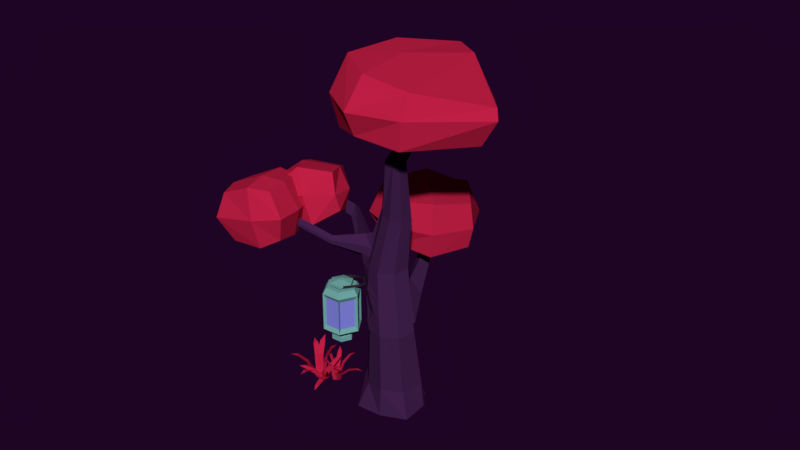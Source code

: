 # Source: tree003.blend  (saved by Blender 2.79.0; exported with 4.5.12 LTS)
import bpy
from mathutils import Matrix  # noqa: F401  (used for matrix-valued properties, if any)

bpy.ops.wm.read_factory_settings(use_empty=True)
scene = bpy.context.scene
scene.name = 'Scene'

# ---- collections
col_collection_1 = bpy.data.collections.new('Collection 1'); scene.collection.children.link(col_collection_1)

# ---- materials (node trees are filled in below, after node groups)
mat_material_004 = bpy.data.materials.new('Material.004')
mat_material_004.alpha_threshold = 0.0
mat_material_004.use_transparent_shadow = False
mat_material_004.diffuse_color = (0.06742, 0.04818, 0.1282, 1.0)
mat_material_004.roughness = 0.5
mat_material_005 = bpy.data.materials.new('Material.005')
mat_material_005.alpha_threshold = 0.0
mat_material_005.use_transparent_shadow = False
mat_material_005.diffuse_color = (0.5382, 0.01406, 0.05926, 1.0)
mat_material_005.roughness = 0.5
mat_material_010 = bpy.data.materials.new('Material.010')
mat_material_010.alpha_threshold = 0.0
mat_material_010.use_transparent_shadow = False
mat_material_010.diffuse_color = (0.05397, 0.01536, 0.07323, 1.0)
mat_material_010.roughness = 0.5
mat_material_014 = bpy.data.materials.new('Material.014')
mat_material_014.alpha_threshold = 0.0
mat_material_014.use_transparent_shadow = False
mat_material_014.diffuse_color = (0.5382, 0.01406, 0.05926, 1.0)
mat_material_014.roughness = 0.5
mat_material_002 = bpy.data.materials.new('Material.002')
mat_material_002.alpha_threshold = 0.0
mat_material_002.use_transparent_shadow = False
mat_material_002.diffuse_color = (0.8, 0.3027, 0.08495, 1.0)
mat_material_002.roughness = 0.5
mat_material_002.line_color = (0.0, 0.0, 0.0, 1.0)
mat_material_047 = bpy.data.materials.new('Material.047')
mat_material_047.alpha_threshold = 0.0
mat_material_047.use_transparent_shadow = False
mat_material_047.diffuse_color = (0.5382, 0.01406, 0.05926, 1.0)
mat_material_047.roughness = 0.5
mat_material_046 = bpy.data.materials.new('Material.046')
mat_material_046.alpha_threshold = 0.0
mat_material_046.use_transparent_shadow = False
mat_material_046.diffuse_color = (0.1656, 0.402, 0.3796, 1.0)
mat_material_046.roughness = 0.5
mat_material_044 = bpy.data.materials.new('Material.044')
mat_material_044.alpha_threshold = 0.0
mat_material_044.use_transparent_shadow = False
mat_material_044.diffuse_color = (0.24, 0.244, 0.8, 1.0)
mat_material_044.roughness = 0.5
mat_material_035 = bpy.data.materials.new('Material.035')
mat_material_035.alpha_threshold = 0.0
mat_material_035.use_transparent_shadow = False
mat_material_035.diffuse_color = (0.03307, 0.02679, 0.03309, 1.0)
mat_material_035.roughness = 0.5

# ---- material node trees

# ---- world
world_world_001 = bpy.data.worlds.new('World.001'); scene.world = world_world_001
world_world_001.color = (0.0134, 0.001575, 0.01811)
world_world_001.use_sun_shadow = False
world_world_001.sun_shadow_jitter_overblur = 0.0
world_world_001.cycles.sampling_method = 'MANUAL'
world_world_001.light_settings.ao_factor = 0.4154
world_world_001.light_settings.distance = 0.4

# ---- meshes
me_plane_070 = bpy.data.meshes.new('Plane.070')
me_plane_070.from_pydata([(1.544, -0.6382, 1.114), (1.572, 0.3509, -0.1372), (0.5801, -0.611, 0.9148), (0.9822, 0.3763, -0.2582), (0.4805, 0.76, 1.802), (0.9629, 0.769, 2.089), (1.565, 1.026, 0.4582), (0.8376, 1.293, 0.3276), (1.741, 0.4877, 0.001073), (1.46, -0.2357, 1.461), (0.8195, 0.7629, -0.1694), (0.3323, -0.1781, 1.23), (0.9527, -0.7692, 0.9282), (1.26, 0.3582, -0.2859), (0.8134, 0.8541, 2.11), (1.181, 1.43, 0.3269), (0.801, -0.2941, 1.63), (1.308, 0.8306, -0.1829), (1.745, -0.2387, 0.3767), (0.7185, -0.2087, 0.165), (1.294, 1.071, 1.076), (0.623, 1.359, 0.959), (0.5486, 0.5126, 0.4598), (1.629, 0.2215, 0.6621), (1.02, 1.418, 1.081), (1.126, -0.3148, 0.2029), (-3.253, 0.5398, -0.09068), (-3.137, 0.5321, -0.6342), (-3.231, 0.02662, -0.1221), (-3.108, -0.02275, -0.6202), (-3.151, 0.7014, -0.3554), (-3.105, -0.1784, -0.3332), (-3.034, 0.2556, -0.7767), (-3.219, 0.2677, 0.08907), (-1.341, 0.6262, -0.09075), (-3.646, 0.637, -0.05665), (-3.481, 0.6262, -0.8283), (-3.44, -0.1617, -0.8085), (-3.627, -0.1147, -0.08233), (-3.502, -0.2438, -0.417), (-3.552, 0.7211, -0.4413), (-3.627, 0.2453, 0.04581), (-3.424, 0.232, -0.9037), (-2.264, 0.7573, -0.1666), (-2.253, 0.6196, -0.3934), (-2.169, 0.3946, -0.5093), (-2.233, 0.2451, -0.5515), (-1.752, -0.6611, -0.1922), (-2.324, 0.1744, 0.06015), (-2.319, 0.4045, 0.195), (-2.347, 0.6258, 0.04878), (-1.331, 0.505, -0.2904), (-1.337, 0.3327, -0.4563), (-1.31, 0.1076, -0.2804), (-1.308, -0.003826, -0.07488), (-1.393, 0.1131, 0.1088), (-1.389, 0.3157, 0.2275), (-1.414, 0.5105, 0.09881), (0.3021, 0.7168, 0.5095), (-0.5741, 0.5882, 0.2213), (-0.5348, 0.5017, 0.07999), (-0.465, 0.3585, 0.0176), (-0.5197, 0.2122, 0.08728), (-0.5502, 0.1293, 0.2328), (-0.6403, 0.2126, 0.3509), (-0.6572, 0.3591, 0.4375), (-0.6554, 0.502, 0.3436), (0.7594, 0.5898, 0.9414), (0.3339, 0.7071, 0.3907), (0.3637, 0.5873, 0.3947), (0.3328, 0.5048, 0.434), (0.3156, 0.4581, 0.5161), (0.2648, 0.505, 0.5826), (0.2553, 0.5876, 0.6315), (0.2563, 0.6682, 0.5785), (0.774, 0.5854, 0.8867), (0.7877, 0.5302, 0.8885), (0.7735, 0.4921, 0.9066), (0.7656, 0.4706, 0.9444), (0.7422, 0.4922, 0.9751), (0.7378, 0.5303, 0.9976), (0.7382, 0.5674, 0.9732), (-1.011, 0.421, -0.3398), (-1.131, 0.4111, -0.4028), (-1.198, 0.3068, -0.5061), (-0.861, 0.3288, -0.3316), (-1.19, 0.4113, -0.2892), (-1.07, 0.4211, -0.2263), (-1.011, 0.1702, -0.1563), (-1.223, 0.1586, -0.2677), (-0.8275, 0.3659, -0.1923), (-0.9823, 0.1995, -0.3078), (-1.122, 0.1918, -0.3814), (-0.7217, -0.007398, -0.7131), (-0.6826, -0.1014, -0.6507), (-0.6136, -0.09764, -0.6145), (-0.5539, -0.03391, -0.6262), (-0.4221, -0.1831, -1.133), (-0.3701, -0.1938, -1.106), (-0.4594, -0.106, -1.143), (-0.3346, -0.1297, -1.077), (-0.2627, -0.1368, -1.403), (-0.2256, -0.1444, -1.383), (-0.2892, -0.08186, -1.41), (-0.2003, -0.09873, -1.363), (-0.5923, 0.6825, -1.214), (-0.5511, 0.6859, -1.193), (-0.5071, 0.6331, -1.149), (-0.6226, 0.6256, -1.209), (-0.9388, 0.5243, -0.8121), (-0.8895, 0.5284, -0.7862), (-0.8301, 0.4842, -0.7709), (-0.9684, 0.4752, -0.8425), (-2.534, -0.06591, -0.1833), (-1.811, -0.01001, -0.08556), (-2.324, 0.1422, 0.08775), (-2.061, -0.3113, -0.3361), (-1.247, -0.9975, -0.01447), (-1.804, -0.2578, -0.08087), (-2.102, -0.5156, -0.1107), (-2.08, -0.3409, 0.01527), (-1.583, -0.626, -0.02418), (-1.779, -0.7957, -0.04382), (-1.765, -0.6807, 0.03911), (-1.223, -1.023, 0.07319), (-1.156, -0.9785, 0.07618), (-1.262, -1.07, 0.06558), (-1.254, -1.008, 0.1103), (-2.984, 0.0603, -0.08287), (-3.533, -0.2153, -0.3006), (-3.62, 0.07381, -0.05802), (-3.233, 0.1368, -0.05296), (-3.023, -0.02119, -0.2268), (-3.221, 0.1685, 0.0309), (-2.915, 0.05008, -0.02962), (-3.62, 0.1167, 0.01897), (-3.537, -0.1325, -0.273), (-2.962, -0.08667, -0.2217), (-3.14, -0.09504, -0.309), (-2.096, 0.6141, -0.4035), (-1.619, 0.5534, -0.3466), (-1.965, 0.4775, -0.4187), (-1.76, 0.4732, -0.4076), (-1.767, 0.6098, -0.2329), (-1.938, 0.6325, -0.2595), (-2.229, 0.6213, -0.3972), (-2.028, 0.4051, -0.4865), (-1.704, 0.3633, -0.4736), (-1.503, 0.5311, -0.3161), (-1.709, 0.6849, -0.1244), (-1.979, 0.7165, -0.1581), (-2.06, 0.5934, -0.3808), (-1.971, 0.471, -0.4493), (-1.748, 0.443, -0.4414), (-1.652, 0.5506, -0.3409), (-1.753, 0.6458, -0.2192), (-1.934, 0.6669, -0.2417), (-0.8283, -1.802, 0.2269), (-0.623, -1.21, -0.7018), (-1.381, -1.779, 0.1135), (-1.155, -1.187, -0.8111), (-1.514, -0.7851, 0.6786), (-0.8474, -0.8137, 0.8154), (-0.6439, -0.3863, -0.1502), (-1.286, -0.3587, -0.282), (-0.4849, -0.8726, -0.5631), (-0.7295, -1.523, 0.4927), (-1.302, -0.8374, -0.7309), (-1.547, -1.488, 0.3249), (-1.131, -1.885, 0.1225), (-0.9041, -1.203, -0.8361), (-1.224, -0.7732, 0.8107), (-0.976, -0.2351, -0.2826), (-1.233, -1.566, 0.5932), (-0.9079, -0.7026, -0.8075), (-0.5939, -1.749, -0.2647), (-1.394, -1.715, -0.4289), (-0.6802, -0.3333, 0.4524), (-1.48, -0.299, 0.2883), (-1.547, -1.064, -0.1626), (-0.5043, -1.108, 0.05142), (-1.121, -0.2455, 0.3982), (-1.025, -1.811, -0.3946), (-0.3013, 0.7258, -2.256), (-0.3504, 0.7258, -1.084), (-0.3246, 0.1259, -1.55), (-0.3246, 1.243, -1.55), (-0.348, 1.134, -1.136), (-0.348, 0.235, -1.136), (-0.3036, 1.134, -2.196), (-0.3036, 0.235, -2.196), (0.1719, 0.7284, -1.569), (-0.8151, 0.7284, -1.569), (0.07033, 0.7196, -1.24), (-0.724, 0.7196, -1.24), (0.07033, 0.7196, -2.082), (-0.724, 0.7196, -2.082), (-0.7684, 1.133, -1.575), (0.1245, 1.133, -1.575), (-0.7684, 0.2403, -1.575), (0.1245, 0.2403, -1.575), (0.03262, 1.046, -1.277), (0.03262, 0.3274, -1.277), (-0.686, 0.3274, -1.277), (-0.686, 1.046, -1.277), (0.03262, 1.046, -2.039), (-0.686, 1.046, -2.039), (0.03262, 0.3274, -2.039), (-0.686, 0.3274, -2.039), (-0.7639, 0.1502, -1.172), (0.131, -0.05394, -1.369), (-0.4189, -0.5094, -1.487), (-0.1998, 0.5701, -1.091), (0.1683, 0.3935, -1.202), (-0.0279, -0.5729, -1.556), (-0.6441, 0.578, -1.025), (-0.6243, -0.3759, -1.332), (-0.3308, 0.2967, -1.835), (-0.3407, -0.1119, -0.7143), (-0.09986, 0.1565, -1.832), (-0.03054, -0.2095, -0.8685), (-0.5686, 0.3089, -1.73), (-0.6286, -0.02047, -0.7956), (-0.2927, 0.3127, -0.7138), (-0.2853, 0.6207, -1.559), (-0.4645, -0.5335, -1.024), (-0.4571, -0.2255, -1.869), (-0.0856, 0.4845, -1.604), (-0.2431, -0.2915, -1.889), (-0.1583, -0.6278, -1.066), (0.005196, 0.1774, -0.7708), (-0.5764, 0.4049, -1.612), (-0.5416, 0.2646, -0.7091), (-0.593, -0.07059, -1.811), (-0.6154, -0.3994, -0.9404), (-3.307, 0.1328, -1.692), (-3.313, 0.06165, -1.662), (-3.291, 0.009575, -1.724), (-2.989, 0.03264, -1.612), (-3.001, 0.1287, -1.585), (-3.006, 0.07322, -1.563), (-2.843, 0.1095, -1.459), (-2.865, 0.06769, -1.456), (-2.833, 0.03542, -1.479), (-2.795, 0.05787, -1.364), (-3.334, 0.05189, -1.756), (-3.373, 0.1016, -1.704), (-3.345, 0.08101, -1.632), (-3.115, 0.3079, -1.649), (-3.106, 0.2851, -1.746), (-3.137, 0.3243, -1.705), (-3.025, 0.4765, -1.759), (-3.058, 0.485, -1.724), (-3.032, 0.494, -1.684), (-3.038, 0.6003, -1.746), (-3.023, 0.01802, -1.821), (-3.324, 0.1343, -1.792), (-3.348, 0.05536, -1.778), (-3.343, 0.04528, -1.701), (-3.039, -0.05265, -1.751), (-3.043, -0.04424, -1.811), (-2.881, -0.1566, -1.827), (-2.902, -0.1375, -1.865), (-2.87, -0.1027, -1.881), (-2.833, -0.2142, -1.918), (-3.3, 0.05813, -1.704), (-3.288, 0.01707, -1.768), (-3.273, 0.07327, -1.828), (-2.96, 0.04593, -1.749), (-2.981, 0.0326, -1.651), (-2.972, 0.001228, -1.702), (-2.797, -0.05111, -1.627), (-2.811, -0.06576, -1.67), (-2.781, -0.04168, -1.702), (-2.722, -0.1378, -1.654), (-3.328, 0.1002, -1.798), (-3.361, 0.04848, -1.744), (-3.315, -0.01634, -1.747), (-3.134, 0.09415, -1.503), (-3.144, 0.1853, -1.543), (-3.17, 0.1441, -1.5), (-3.099, 0.248, -1.349), (-3.124, 0.2078, -1.338), (-3.092, 0.1779, -1.318), (-3.128, 0.2529, -1.228), (-3.039, 0.2345, -1.808), (-3.339, 0.1495, -1.723), (-3.347, 0.1174, -1.8), (-3.323, 0.04412, -1.795), (-3.027, 0.1526, -1.865), (-3.045, 0.2096, -1.869), (-2.876, 0.2481, -1.963), (-2.907, 0.2823, -1.954), (-2.885, 0.3114, -1.919), (-2.841, 0.3377, -2.031), (-3.313, 0.1486, -1.388), (-3.329, 0.09333, -1.4), (-3.307, 0.08132, -1.458), (-3.1, 0.003444, -1.351), (-3.105, 0.05542, -1.295), (-3.118, 0.01251, -1.305), (-3.01, -0.03164, -1.209), (-3.031, -0.05552, -1.227), (-3.007, -0.07202, -1.252), (-2.995, -0.1091, -1.167), (-3.33, 0.1274, -1.465), (-3.363, 0.1444, -1.415), (-3.356, 0.09877, -1.376), (-3.164, 0.212, -1.271), (-3.143, 0.2344, -1.341), (-3.169, 0.2476, -1.301), (-3.066, 0.3471, -1.262), (-3.095, 0.344, -1.239), (-3.081, 0.3298, -1.208), (-3.066, 0.4224, -1.204), (-3.093, 0.08216, -1.492), (-3.31, 0.1918, -1.452), (-3.337, 0.1404, -1.478), (-3.347, 0.1031, -1.434), (-3.122, 0.01258, -1.479), (-3.114, 0.04182, -1.513), (-3.002, -0.04814, -1.556), (-3.01, -0.01781, -1.574), (-2.98, 0.005302, -1.566), (-2.957, -0.05641, -1.633), (-3.313, 0.1051, -1.426), (-3.298, 0.1028, -1.483), (-3.272, 0.1595, -1.496), (-3.056, 0.06125, -1.429), (-3.088, 0.01784, -1.375), (-3.076, 0.01647, -1.419), (-2.964, -0.07376, -1.378), (-2.968, -0.06393, -1.413), (-2.939, -0.04084, -1.42), (-2.911, -0.13, -1.424), (-3.315, 0.1733, -1.47), (-3.352, 0.1248, -1.461), (-3.324, 0.07768, -1.486), (-3.22, 0.02226, -1.269), (-3.213, 0.09707, -1.257), (-3.243, 0.0585, -1.25), (-3.206, 0.05341, -1.106), (-3.23, 0.0276, -1.117), (-3.211, -0.004168, -1.115), (-3.247, 0.01327, -1.03), (-3.088, 0.2159, -1.395), (-3.331, 0.177, -1.404), (-3.327, 0.1883, -1.467), (-3.317, 0.1361, -1.491), (-3.077, 0.1848, -1.464), (-3.085, 0.2252, -1.444), (-2.942, 0.2596, -1.472), (-2.964, 0.2826, -1.455), (-2.95, 0.284, -1.419), (-2.897, 0.3374, -1.475), (-3.267, 0.2641, -1.605), (-3.294, 0.2593, -1.553), (-3.271, 0.2067, -1.526), (-3.098, 0.3516, -1.427), (-3.096, 0.3971, -1.488), (-3.117, 0.3931, -1.448), (-3.032, 0.5075, -1.4), (-3.056, 0.4913, -1.379), (-3.034, 0.4728, -1.353), (-3.039, 0.5635, -1.331), (-3.281, 0.19, -1.574), (-3.313, 0.232, -1.606), (-3.321, 0.2786, -1.568), (-3.118, 0.3876, -1.655), (-3.087, 0.3184, -1.659), (-3.112, 0.3518, -1.685), (-2.992, 0.3879, -1.766), (-3.023, 0.4066, -1.773), (-3.016, 0.4412, -1.762), (-2.98, 0.4325, -1.849), (-3.06, 0.2019, -1.475), (-3.248, 0.1949, -1.634), (-3.284, 0.174, -1.585), (-3.306, 0.2222, -1.56), (-3.105, 0.2221, -1.417), (-3.088, 0.185, -1.437), (-2.997, 0.1723, -1.318), (-2.995, 0.1489, -1.346), (-2.962, 0.1561, -1.363), (-2.948, 0.1043, -1.286), (-3.255, 0.1792, -1.613), (-3.304, 0.1914, -1.577), (-3.285, 0.1786, -1.521), (-3.217, 0.4126, -1.486), (-3.193, 0.4131, -1.558), (-3.232, 0.4227, -1.529), (-3.211, 0.5697, -1.543), (-3.239, 0.5591, -1.521), (-3.229, 0.5693, -1.487), (-3.267, 0.6452, -1.528), (-2.982, -1.17, -1.603), (-2.35, -1.134, -1.468), (-3.019, -0.8629, -1.509), (-2.387, -0.8265, -1.375), (-2.987, -0.6234, -1.724), (-2.355, -0.5871, -1.59), (-2.918, -0.6914, -2.033), (-2.286, -0.6551, -1.898), (-2.88, -0.9989, -2.126), (-2.248, -0.9626, -1.992), (-2.912, -1.238, -1.911), (-2.28, -1.202, -1.777), (-2.276, -0.8341, -1.414), (-2.245, -1.082, -1.489), (-2.25, -0.6411, -1.587), (-2.194, -0.6959, -1.836), (-2.163, -0.9438, -1.911), (-2.189, -1.137, -1.738), (-3.056, -1.049, -1.736), (-3.073, -0.9042, -1.692), (-3.058, -0.7918, -1.793), (-3.025, -0.8237, -1.938), (-3.008, -0.9681, -1.982), (-3.023, -1.08, -1.881), (-3.096, -1.074, -1.724), (-3.117, -0.8999, -1.671), (-3.099, -0.7646, -1.792), (-3.06, -0.803, -1.967), (-3.039, -0.9767, -2.019), (-3.057, -1.112, -1.898), (-3.181, -1.078, -1.742), (-3.202, -0.9047, -1.689), (-3.184, -0.7694, -1.81), (-3.145, -0.8079, -1.985), (-3.123, -0.9816, -2.037), (-3.141, -1.117, -1.916), (-3.169, -0.9888, -1.822), (-3.176, -0.9302, -1.804), (-3.17, -0.8845, -1.845), (-3.157, -0.8975, -1.904), (-3.149, -0.9561, -1.922), (-3.156, -1.002, -1.881), (-2.982, -1.17, -1.603), (-3.019, -0.8629, -1.509), (-2.387, -0.8265, -1.375), (-2.35, -1.134, -1.468), (-2.982, -1.17, -1.603), (-2.35, -1.134, -1.468), (-2.387, -0.8265, -1.375), (-3.019, -0.8629, -1.509), (-2.987, -0.6234, -1.724), (-2.355, -0.5871, -1.59), (-2.918, -0.6914, -2.033), (-2.286, -0.6551, -1.898), (-2.88, -0.9989, -2.126), (-2.248, -0.9626, -1.992), (-2.912, -1.238, -1.911), (-2.28, -1.202, -1.777), (-2.982, -1.17, -1.603), (-3.019, -0.8629, -1.509), (-2.387, -0.8265, -1.375), (-2.35, -1.134, -1.468), (-2.904, -1.118, -1.613), (-2.933, -0.8829, -1.541), (-2.451, -0.8552, -1.439), (-2.422, -1.09, -1.51), (-2.903, -1.135, -1.631), (-2.414, -1.107, -1.527), (-2.36, -1.16, -1.766), (-2.849, -1.188, -1.87), (-2.329, -0.9666, -1.954), (-2.821, -0.9949, -2.059), (-2.846, -1.181, -1.892), (-2.354, -1.153, -1.787), (-2.357, -0.7045, -1.886), (-2.852, -0.7329, -1.992), (-2.823, -0.9738, -2.065), (-2.328, -0.9453, -1.959), (-2.414, -0.6367, -1.628), (-2.913, -0.6654, -1.734), (-2.858, -0.7191, -1.978), (-2.359, -0.6904, -1.872), (-2.448, -0.8299, -1.443), (-2.936, -0.8579, -1.547), (-2.911, -0.6731, -1.713), (-2.424, -0.6451, -1.609), (-2.225, -0.8835, -1.638), (-2.222, -0.9082, -1.645), (-2.222, -0.8642, -1.655), (-2.217, -0.8697, -1.68), (-2.214, -0.8944, -1.687), (-2.216, -0.9136, -1.67), (-2.233, -0.846, -1.469), (-2.21, -1.033, -1.526), (-2.213, -0.7006, -1.599), (-2.171, -0.7419, -1.787), (-2.148, -0.9285, -1.843), (-2.168, -1.074, -1.713), (-2.197, -0.8439, -1.461), (-2.174, -1.031, -1.518), (-2.177, -0.6986, -1.592), (-2.135, -0.7399, -1.779), (-2.112, -0.9265, -1.836), (-2.132, -1.072, -1.705), (-2.127, -0.8725, -1.593), (-2.121, -0.9198, -1.607), (-2.122, -0.8356, -1.626), (-2.111, -0.8461, -1.673), (-2.105, -0.8934, -1.688), (-2.11, -0.9303, -1.655), (-2.238, -0.9359, -1.377), (-2.18, -0.7424, -1.542), (-2.276, -0.9344, -1.389), (-2.218, -0.7408, -1.554), (-2.263, -1.134, -1.323), (-2.3, -1.132, -1.334), (-2.218, -1.274, -1.488), (-2.256, -1.272, -1.5), (-2.159, -1.139, -1.662), (-2.197, -1.137, -1.674), (-2.114, -0.9867, -1.792), (-2.151, -0.9851, -1.804), (-2.27, -0.9407, -1.397), (-2.239, -0.942, -1.388), (-2.181, -0.7486, -1.553), (-2.212, -0.7473, -1.562), (-2.293, -1.126, -1.346), (-2.262, -1.128, -1.337), (-2.251, -1.257, -1.501), (-2.22, -1.259, -1.492), (-2.196, -1.131, -1.665), (-2.165, -1.132, -1.655), (-2.15, -0.9764, -1.796), (-2.119, -0.9777, -1.787)], [], [(25, 19, 3, 13), (24, 15, 7, 21), (23, 8, 6, 20), (17, 10, 7, 15), (16, 9, 5, 14), (22, 11, 4, 21), (19, 2, 11, 22), (12, 0, 9, 16), (13, 3, 10, 17), (18, 1, 8, 23), (1, 13, 17, 8), (2, 12, 16, 11), (11, 16, 14, 4), (8, 17, 15, 6), (20, 6, 15, 24), (18, 25, 13, 1), (0, 12, 25, 18), (5, 20, 24, 14), (0, 18, 23, 9), (3, 19, 22, 10), (10, 22, 21, 7), (9, 23, 20, 5), (14, 24, 21, 4), (12, 2, 19, 25), (40, 30, 27, 36), (42, 32, 29, 37), (39, 31, 129), (41, 33, 26, 35), (32, 27, 44, 45), (33, 133, 134, 48, 49), (37, 29, 31, 39), (35, 26, 30, 40), (29, 32, 45, 46), (26, 33, 49, 50), (38, 28, 131, 130), (36, 27, 32, 42), (46, 45, 52, 53), (50, 49, 56, 57), (115, 113, 119, 120), (45, 44, 145, 146, 147, 148, 51, 52), (28, 138, 132, 128), (31, 29, 46, 113), (30, 26, 50, 43), (27, 30, 43, 44), (54, 53, 62, 63), (52, 51, 60, 61, 90, 87, 86), (51, 34, 59, 60), (55, 54, 63, 64), (49, 48, 55, 56), (43, 50, 57, 34), (48, 115, 114, 54, 55), (44, 43, 34, 51, 148, 149, 150, 145), (60, 59, 58, 68), (64, 63, 71, 72), (59, 66, 74, 58), (65, 64, 72, 73), (57, 56, 65, 66), (53, 52, 89, 88, 90, 61, 62), (56, 55, 64, 65), (34, 57, 66, 59), (58, 74, 81, 67), (73, 72, 79, 80), (70, 69, 76, 77), (74, 73, 80, 81), (61, 60, 68, 69), (63, 62, 70, 71), (66, 65, 73, 74), (62, 61, 69, 70), (67, 81, 80, 79, 78, 77, 76, 75), (72, 71, 78, 79), (68, 58, 67, 75), (69, 68, 75, 76), (71, 70, 77, 78), (88, 89, 92, 91), (89, 52, 84, 92), (91, 92, 94, 95), (86, 87, 82, 83), (90, 88, 91, 85), (111, 112, 108, 107), (87, 90, 85, 82), (52, 86, 83, 84), (94, 93, 99, 97), (84, 85, 96, 93), (85, 91, 95, 96), (92, 84, 93, 94), (100, 98, 102, 104), (93, 96, 100, 99), (96, 95, 98, 100), (95, 94, 97, 98), (98, 97, 101, 102), (99, 100, 104, 103), (97, 99, 103, 101), (109, 110, 106, 105), (112, 109, 105, 108), (110, 111, 107, 106), (101, 103, 104, 102), (108, 105, 106, 107), (82, 85, 111, 110), (84, 83, 109, 112), (83, 82, 110, 109), (85, 84, 112, 111), (119, 116, 47, 122), (46, 114, 118, 116), (113, 46, 116, 119), (114, 46, 53, 54), (114, 115, 120, 118), (118, 120, 123, 121), (120, 119, 122, 123), (116, 118, 121, 47), (122, 47, 117, 126), (121, 123, 127, 125), (123, 122, 126, 127), (47, 121, 125, 117), (124, 117, 125), (127, 126, 124), (126, 117, 124), (125, 127, 124), (128, 131, 28), (135, 133, 33, 41), (134, 137, 31, 113, 115, 48), (136, 138, 28, 38), (131, 128, 134, 133), (130, 131, 133, 135), (128, 132, 137, 134), (132, 138, 31, 137), (138, 136, 129, 31), (151, 144, 143, 154, 142, 141), (139, 152, 146, 145), (152, 153, 147, 146), (153, 140, 148, 147), (140, 155, 149, 148), (155, 156, 150, 149), (156, 139, 145, 150), (151, 141, 152, 139), (141, 142, 153, 152), (142, 154, 140, 153), (154, 143, 155, 140), (143, 144, 156, 155), (144, 151, 139, 156), (182, 176, 160, 170), (181, 172, 164, 178), (180, 165, 163, 177), (173, 166, 162, 171), (179, 168, 161, 178), (176, 159, 168, 179), (169, 157, 166, 173), (170, 160, 167, 174), (175, 158, 165, 180), (158, 170, 174, 165), (159, 169, 173, 168), (168, 173, 171, 161), (165, 174, 172, 163), (177, 163, 172, 181), (175, 182, 170, 158), (157, 169, 182, 175), (162, 177, 181, 171), (157, 175, 180, 166), (160, 176, 179, 167), (167, 179, 178, 164), (166, 180, 177, 162), (171, 181, 178, 161), (169, 159, 176, 182), (200, 191, 193, 202), (184, 193, 201, 187), (192, 199, 203, 194), (185, 200, 202, 188), (196, 208, 199, 192), (207, 195, 191, 200), (208, 196, 183, 190), (194, 184, 187, 204), (188, 202, 193, 184), (205, 189, 186, 198), (208, 190, 185, 199), (190, 183, 195, 207), (190, 207, 200, 185), (191, 198, 201, 193), (186, 197, 204, 187), (198, 186, 187, 201), (196, 206, 189, 183), (195, 205, 198, 191), (199, 185, 188, 203), (197, 192, 194, 204), (183, 189, 205, 195), (189, 206, 197, 186), (206, 196, 192, 197), (203, 188, 184, 194), (222, 234, 225, 218), (231, 215, 212, 224), (211, 226, 228, 214), (216, 209, 221, 233), (209, 215, 231, 221), (218, 225, 229, 220), (225, 211, 214, 229), (229, 214, 210, 220), (224, 212, 213, 227), (216, 233, 226, 211), (226, 217, 219, 228), (220, 210, 213, 230), (234, 222, 209, 216), (221, 231, 224, 217), (232, 222, 218, 223), (223, 218, 220, 230), (222, 232, 215, 209), (212, 223, 230, 213), (214, 228, 219, 210), (217, 224, 227, 219), (233, 221, 217, 226), (210, 219, 227, 213), (234, 216, 211, 225), (215, 232, 223, 212), (235, 237, 236), (240, 238, 243, 242), (236, 237, 238, 240), (235, 236, 240, 239), (237, 235, 239, 238), (242, 243, 244), (238, 239, 241, 243), (239, 240, 242, 241), (243, 241, 244), (241, 242, 244), (245, 247, 246), (250, 248, 253, 252), (246, 247, 248, 250), (245, 246, 250, 249), (247, 245, 249, 248), (252, 253, 254), (248, 249, 251, 253), (249, 250, 252, 251), (253, 251, 254), (251, 252, 254), (258, 256, 257), (260, 255, 263, 262), (257, 256, 255, 260), (258, 257, 260, 259), (256, 258, 259, 255), (262, 263, 264), (255, 259, 261, 263), (259, 260, 262, 261), (263, 261, 264), (261, 262, 264), (265, 267, 266), (270, 268, 273, 272), (266, 267, 268, 270), (265, 266, 270, 269), (267, 265, 269, 268), (272, 273, 274), (268, 269, 271, 273), (269, 270, 272, 271), (273, 271, 274), (271, 272, 274), (275, 277, 276), (280, 278, 283, 282), (276, 277, 278, 280), (275, 276, 280, 279), (277, 275, 279, 278), (282, 283, 284), (278, 279, 281, 283), (279, 280, 282, 281), (283, 281, 284), (281, 282, 284), (288, 286, 287), (290, 285, 293, 292), (287, 286, 285, 290), (288, 287, 290, 289), (286, 288, 289, 285), (292, 293, 294), (285, 289, 291, 293), (289, 290, 292, 291), (293, 291, 294), (291, 292, 294), (295, 297, 296), (300, 298, 303, 302), (296, 297, 298, 300), (295, 296, 300, 299), (297, 295, 299, 298), (302, 303, 304), (298, 299, 301, 303), (299, 300, 302, 301), (303, 301, 304), (301, 302, 304), (305, 307, 306), (310, 308, 313, 312), (306, 307, 308, 310), (305, 306, 310, 309), (307, 305, 309, 308), (312, 313, 314), (308, 309, 311, 313), (309, 310, 312, 311), (313, 311, 314), (311, 312, 314), (318, 316, 317), (320, 315, 323, 322), (317, 316, 315, 320), (318, 317, 320, 319), (316, 318, 319, 315), (322, 323, 324), (315, 319, 321, 323), (319, 320, 322, 321), (323, 321, 324), (321, 322, 324), (325, 327, 326), (330, 328, 333, 332), (326, 327, 328, 330), (325, 326, 330, 329), (327, 325, 329, 328), (332, 333, 334), (328, 329, 331, 333), (329, 330, 332, 331), (333, 331, 334), (331, 332, 334), (335, 337, 336), (340, 338, 343, 342), (336, 337, 338, 340), (335, 336, 340, 339), (337, 335, 339, 338), (342, 343, 344), (338, 339, 341, 343), (339, 340, 342, 341), (343, 341, 344), (341, 342, 344), (348, 346, 347), (350, 345, 353, 352), (347, 346, 345, 350), (348, 347, 350, 349), (346, 348, 349, 345), (352, 353, 354), (345, 349, 351, 353), (349, 350, 352, 351), (353, 351, 354), (351, 352, 354), (355, 357, 356), (360, 358, 363, 362), (356, 357, 358, 360), (355, 356, 360, 359), (357, 355, 359, 358), (362, 363, 364), (358, 359, 361, 363), (359, 360, 362, 361), (363, 361, 364), (361, 362, 364), (365, 367, 366), (370, 368, 373, 372), (366, 367, 368, 370), (365, 366, 370, 369), (367, 365, 369, 368), (372, 373, 374), (368, 369, 371, 373), (369, 370, 372, 371), (373, 371, 374), (371, 372, 374), (378, 376, 377), (380, 375, 383, 382), (377, 376, 375, 380), (378, 377, 380, 379), (376, 378, 379, 375), (382, 383, 384), (375, 379, 381, 383), (379, 380, 382, 381), (383, 381, 384), (381, 382, 384), (385, 387, 386), (390, 388, 393, 392), (386, 387, 388, 390), (385, 386, 390, 389), (387, 385, 389, 388), (392, 393, 394), (388, 389, 391, 393), (389, 390, 392, 391), (393, 391, 394), (391, 392, 394), (396, 398, 439, 440), (398, 400, 446, 443), (437, 395, 441, 453), (399, 397, 444, 445), (398, 396, 408, 407), (402, 404, 450, 448), (396, 440, 456, 442), (401, 403, 417, 416), (408, 412, 486, 482), (402, 400, 409, 410), (396, 406, 412, 408), (404, 402, 410, 411), (400, 398, 407, 409), (406, 404, 411, 412), (417, 418, 424, 423), (397, 399, 415, 414), (403, 405, 418, 417), (395, 397, 414, 413), (399, 401, 416, 415), (405, 395, 413, 418), (422, 423, 429, 428), (415, 416, 422, 421), (413, 414, 420, 419), (418, 413, 419, 424), (416, 417, 423, 422), (414, 415, 421, 420), (427, 428, 434, 433), (420, 421, 427, 426), (423, 424, 430, 429), (421, 422, 428, 427), (419, 420, 426, 425), (424, 419, 425, 430), (425, 426, 432, 431), (430, 425, 431, 436), (428, 429, 435, 434), (426, 427, 433, 432), (429, 430, 436, 435), (431, 432, 433, 434, 435, 436), (403, 401, 447, 449), (439, 398, 443, 455), (397, 395, 437, 438), (406, 396, 442, 452), (444, 443, 477, 478), (446, 448, 476, 473), (450, 449, 471, 472), (450, 452, 468, 465), (452, 442, 462, 463), (455, 454, 458, 459), (441, 442, 456, 453), (443, 444, 454, 455), (397, 438, 454, 444), (405, 403, 449, 451), (438, 437, 453, 454), (404, 406, 452, 450), (440, 439, 455, 456), (401, 399, 445, 447), (400, 402, 448, 446), (395, 405, 451, 441), (457, 460, 459, 458), (456, 455, 459, 460), (453, 456, 460, 457), (454, 453, 457, 458), (464, 463, 462, 461), (451, 452, 463, 464), (442, 441, 461, 462), (441, 451, 464, 461), (466, 465, 468, 467), (449, 450, 465, 466), (452, 451, 467, 468), (451, 449, 466, 467), (470, 469, 472, 471), (449, 447, 470, 471), (448, 450, 472, 469), (447, 448, 469, 470), (474, 473, 476, 475), (445, 446, 473, 474), (448, 447, 475, 476), (447, 445, 474, 475), (478, 477, 480, 479), (446, 445, 479, 480), (445, 444, 478, 479), (443, 446, 480, 477), (411, 410, 484, 485), (409, 407, 481, 483), (412, 411, 485, 486), (410, 409, 483, 484), (407, 408, 482, 481), (485, 484, 490, 491), (490, 489, 495, 496), (483, 481, 487, 489), (486, 485, 491, 492), (484, 483, 489, 490), (481, 482, 488, 487), (482, 486, 492, 488), (495, 493, 499, 501), (487, 488, 494, 493), (488, 492, 498, 494), (491, 490, 496, 497), (489, 487, 493, 495), (492, 491, 497, 498), (499, 500, 504, 503, 502, 501), (498, 497, 503, 504), (496, 495, 501, 502), (493, 494, 500, 499), (494, 498, 504, 500), (497, 496, 502, 503), (505, 507, 508, 506), (505, 509, 510, 507), (509, 511, 512, 510), (511, 513, 514, 512), (513, 515, 516, 514), (518, 519, 520, 517), (518, 517, 521, 522), (522, 521, 523, 524), (524, 523, 525, 526), (526, 525, 527, 528), (505, 506, 519, 518), (511, 509, 522, 524), (514, 516, 527, 525), (509, 505, 518, 522), (512, 514, 525, 523), (506, 508, 520, 519), (510, 512, 523, 521), (507, 510, 521, 517), (516, 515, 528, 527), (508, 507, 517, 520), (515, 513, 526, 528), (513, 511, 524, 526)])
me_plane_070.polygons.foreach_set('material_index', [1, 1, 1, 1, 1, 1, 1, 1, 1, 1, 1, 1, 1, 1, 1, 1, 1, 1, 1, 1, 1, 1, 1, 1, 2, 2, 2, 2, 2, 2, 2, 2, 2, 2, 2, 2, 2, 2, 2, 2, 2, 2, 2, 2, 2, 2, 2, 2, 2, 2, 2, 2, 2, 2, 2, 2, 2, 2, 2, 2, 2, 2, 2, 2, 2, 2, 2, 2, 2, 2, 2, 2, 2, 2, 2, 2, 2, 2, 2, 2, 2, 2, 2, 2, 2, 2, 2, 2, 2, 2, 2, 2, 2, 2, 2, 2, 2, 2, 2, 2, 2, 2, 2, 2, 2, 2, 2, 2, 2, 2, 2, 2, 2, 2, 2, 2, 2, 2, 2, 2, 2, 2, 2, 2, 2, 2, 2, 2, 2, 2, 2, 2, 2, 2, 2, 2, 2, 2, 2, 3, 3, 3, 3, 3, 3, 3, 3, 3, 3, 3, 3, 3, 3, 3, 3, 3, 3, 3, 3, 3, 3, 3, 1, 1, 1, 1, 1, 1, 1, 1, 1, 1, 1, 1, 1, 1, 1, 1, 1, 1, 1, 1, 1, 1, 1, 1, 1, 1, 1, 1, 1, 1, 1, 1, 1, 1, 1, 1, 1, 1, 1, 1, 1, 1, 1, 1, 1, 1, 1, 1, 3, 3, 3, 3, 3, 3, 3, 3, 3, 3, 3, 3, 3, 3, 3, 3, 3, 3, 3, 3, 3, 3, 3, 3, 3, 3, 3, 3, 3, 3, 3, 3, 3, 3, 3, 3, 3, 3, 3, 3, 3, 3, 3, 3, 3, 3, 3, 3, 3, 3, 3, 3, 3, 3, 3, 3, 3, 3, 3, 3, 3, 3, 3, 3, 3, 3, 3, 3, 3, 3, 3, 3, 3, 3, 3, 3, 3, 3, 3, 3, 3, 3, 3, 3, 3, 3, 3, 3, 3, 3, 3, 3, 3, 3, 3, 3, 3, 3, 3, 3, 3, 3, 3, 3, 3, 3, 3, 3, 3, 3, 3, 3, 3, 3, 3, 3, 3, 3, 3, 3, 3, 3, 3, 3, 3, 3, 3, 3, 3, 3, 3, 3, 3, 3, 3, 3, 3, 3, 3, 3, 3, 3, 3, 3, 3, 3, 3, 3, 3, 3, 3, 3, 3, 3, 3, 3, 3, 3, 3, 3, 6, 6, 6, 6, 6, 6, 6, 6, 6, 6, 6, 6, 6, 6, 6, 6, 6, 6, 6, 6, 6, 6, 6, 6, 6, 6, 6, 6, 6, 6, 6, 6, 6, 6, 6, 6, 6, 6, 6, 6, 6, 6, 6, 6, 6, 6, 6, 6, 6, 6, 6, 6, 6, 6, 6, 6, 6, 6, 7, 6, 6, 6, 7, 6, 6, 6, 7, 6, 6, 6, 7, 6, 6, 6, 7, 6, 6, 6, 7, 6, 6, 6, 6, 6, 6, 6, 6, 6, 6, 6, 6, 6, 6, 6, 6, 6, 6, 6, 6, 6, 6, 6, 6, 6, 6, 6, 8, 8, 8, 8, 8, 8, 8, 8, 8, 8, 8, 8, 8, 8, 8, 8, 8, 8, 8, 8, 8, 8])
me_plane_070.materials.append(mat_material_004)
me_plane_070.materials.append(mat_material_005)
me_plane_070.materials.append(mat_material_010)
me_plane_070.materials.append(mat_material_014)
me_plane_070.materials.append(mat_material_002)
me_plane_070.materials.append(mat_material_047)
me_plane_070.materials.append(mat_material_046)
me_plane_070.materials.append(mat_material_044)
me_plane_070.materials.append(mat_material_035)
me_plane_070.use_remesh_preserve_volume = False
me_plane_070.use_remesh_preserve_attributes = False
me_plane_070.use_mirror_vertex_groups = False
me_plane_070.update()

# ---- objects
ob_plane_049 = bpy.data.objects.new('Plane.049', me_plane_070)

# ---- transforms, parenting, visibility, modifiers, constraints
ob_plane_049.location = (0.0, 0.0, 0.0)
ob_plane_049.rotation_euler = (-2.878, -1.788, -8.086e-05)
ob_plane_049.scale = (0.5791, 0.5791, 0.5791)
ob_plane_049.lineart.crease_threshold = 0.0

# ---- collection membership
col_collection_1.objects.link(ob_plane_049)

# ---- scene / render settings (as saved in the file)
scene.frame_start = 1; scene.frame_end = 250; scene.frame_set(0)
scene.render.engine = 'BLENDER_EEVEE_NEXT'
scene.render.resolution_percentage = 50
scene.render.dither_intensity = 0.0
scene.cycles.use_denoising = False
scene.cycles.samples = 128
scene.cycles.sampling_pattern = 'TABULATED_SOBOL'
scene.cycles.use_adaptive_sampling = False
scene.cycles.use_light_tree = False
scene.cycles.blur_glossy = 0.0
scene.cycles.sample_clamp_indirect = 0.0
scene.view_settings.view_transform = 'Standard'
bpy.context.view_layer.update()

# ---- added for rendering (the .blend has no active camera and no usable light): camera, sun
cam_auto = bpy.data.cameras.new('AutoCamera')
cam_auto.lens = 50.0
cam_auto.sensor_width = 36.0
cam_auto.clip_end = 1000.0
ob_auto_camera = bpy.data.objects.new('AutoCamera', cam_auto)
scene.collection.objects.link(ob_auto_camera)
ob_auto_camera.location = (5.31471, -6.20703, 3.66177)
ob_auto_camera.rotation_euler = (1.09748, -7.21219e-08, 0.694738)
scene.camera = ob_auto_camera
light_auto_sun = bpy.data.lights.new('AutoSun', 'SUN')
light_auto_sun.energy = 3.0
light_auto_sun.angle = 0.0523599
ob_auto_sun = bpy.data.objects.new('AutoSun', light_auto_sun)
scene.collection.objects.link(ob_auto_sun)
ob_auto_sun.rotation_euler = (0.872665, 0.174533, 0.523599)
bpy.context.view_layer.update()
